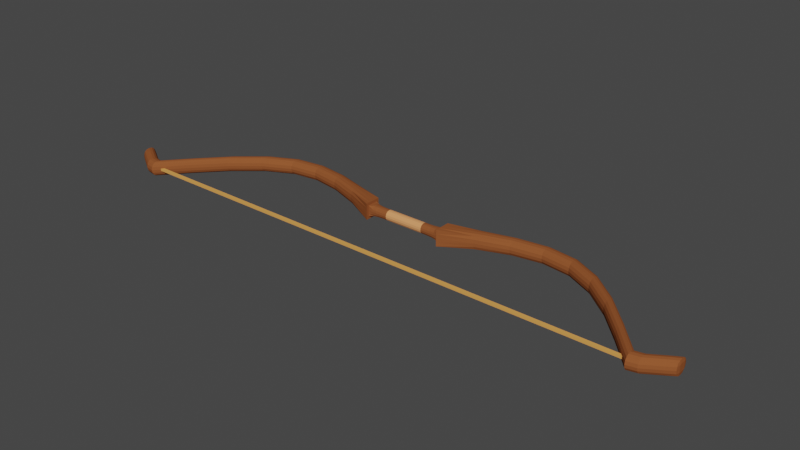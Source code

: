 # Source: BOW_.blend  (saved by Blender 3.4.6; exported with 4.5.12 LTS)
import bpy
from mathutils import Matrix  # noqa: F401  (used for matrix-valued properties, if any)

bpy.ops.wm.read_factory_settings(use_empty=True)
scene = bpy.context.scene
scene.name = 'Scene'

# ---- collections
col_collection = bpy.data.collections.new('Collection'); scene.collection.children.link(col_collection)

# ---- materials (node trees are filled in below, after node groups)
mat_material_002 = bpy.data.materials.new('Material.002')
mat_material_002.use_transparent_shadow = False
mat_material_002.diffuse_color = (0.2786, 0.08571, 0.02857, 1.0)
mat_material_002.specular_intensity = 0.4061
mat_material_003 = bpy.data.materials.new('Material.003')
mat_material_003.use_transparent_shadow = False
mat_material_003.diffuse_color = (0.8, 0.3338, 0.1316, 1.0)
mat_material_001 = bpy.data.materials.new('Material.001')
mat_material_001.use_transparent_shadow = False
mat_material_001.diffuse_color = (0.8, 0.3677, 0.09252, 1.0)

# ---- material node trees

# ---- world
world_world = bpy.data.worlds.new('World'); scene.world = world_world
world_world.use_nodes = True; world_world.node_tree.nodes.clear()
_N = world_world.node_tree.nodes; _L = world_world.node_tree.links
n0 = _N.new('ShaderNodeOutputWorld'); n0.name = 'World Output'; n0.location = (300, 300)
n1 = _N.new('ShaderNodeBackground'); n1.name = 'Background'; n1.location = (10, 300)
n1.inputs[0].default_value = (0.05088, 0.05088, 0.05088, 1.0)
_L.new(n1.outputs[0], n0.inputs[0])
n0.is_active_output = True
world_world.color = (0.05088, 0.05088, 0.05088)
world_world.use_sun_shadow = False
world_world.sun_shadow_jitter_overblur = 0.0

# ---- meshes
me_cube_001 = bpy.data.meshes.new('Cube.001')
me_cube_001.from_pydata([(-3.312, 4.684, -0.6219), (-3.312, 4.684, 0.6219), (-3.312, 5.935, -0.6219), (-3.312, 5.935, 0.6219), (-0.5016, -0.6253, -0.6219), (-0.5016, 0.6253, 0.6219), (-0.5016, -0.6253, 0.6219), (-0.5016, 0.6253, -0.6219), (-0.5016, -0.4186, -0.4163), (-0.5016, 0.4186, 0.4163), (-0.5016, -0.4186, 0.4163), (-0.5016, 0.4186, -0.4163), (0.0, 0.4186, -0.4163), (0.0, 0.4186, 0.4163), (0.0, -0.4186, -0.4163), (0.0, -0.4186, 0.4163), (-3.708, 3.197, -0.6219), (-3.708, 3.197, 0.6219), (-3.708, 4.448, -0.6219), (-3.708, 4.448, 0.6219), (-2.049, -3.321, -0.6219), (-2.049, -3.321, 0.6219), (-2.049, -4.572, 0.6219), (-2.049, -4.572, -0.6219), (-0.2505, 0.4186, -0.4163), (-0.2505, -0.4186, 0.4163), (-0.2505, 0.4186, 0.4163), (-0.2505, -0.4186, -0.4163)], [], [(1, 3, 19, 17), (20, 21, 5, 7), (7, 5, 9, 11), (23, 22, 1, 0), (27, 25, 10, 8), (21, 3, 1, 22), (20, 7, 4, 23), (4, 7, 11, 8), (6, 4, 8, 10), (5, 6, 10, 9), (24, 12, 14, 27), (26, 9, 10, 25), (24, 26, 13, 12), (16, 17, 19, 18), (2, 0, 16, 18), (3, 2, 18, 19), (0, 1, 17, 16), (2, 20, 23, 0), (5, 21, 22, 6), (4, 6, 22, 23), (2, 3, 21, 20), (11, 9, 26, 24), (13, 26, 25, 15), (11, 24, 27, 8), (14, 15, 25, 27)])
me_cube_001.polygons.foreach_set('material_index', [0, 0, 0, 0, 0, 0, 0, 0, 0, 0, 1, 0, 1, 0, 0, 0, 0, 0, 0, 0, 0, 0, 1, 0, 1])
_k = {(0, 2): 0.69412, (0, 1): 0.69412, (1, 3): 0.69412, (2, 3): 0.69412, (4, 6): 1.0, (5, 7): 1.0, (5, 6): 1.0, (4, 7): 1.0, (5, 9): 1.0, (6, 10): 1.0, (7, 11): 1.0, (4, 8): 1.0, (8, 10): 1.0, (9, 11): 1.0, (9, 10): 1.0, (8, 11): 1.0, (16, 18): 0.69412, (16, 17): 0.69412, (17, 19): 0.69412, (18, 19): 0.69412}
me_cube_001.attributes.new('crease_edge', 'FLOAT', 'EDGE').data.foreach_set('value', [_k.get((min(e.vertices), max(e.vertices)), 0.0) for e in me_cube_001.edges])
_uv = me_cube_001.uv_layers.new(name='UVMap')
_uv.uv.foreach_set('vector', [0.875, 0.75, 0.875, 0.5, 0.875, 0.5, 0.875, 0.75, 0.375, 0.3014, 0.625, 0.3014, 0.625, 0.3561, 0.375, 0.3561, 0.375, 0.3561, 0.625, 0.3561, 0.625, 0.3561, 0.375, 0.3561, 0.375, 0.9486, 0.625, 0.9486, 0.625, 1.0, 0.375, 1.0, 0.375, 0.8845, 0.625, 0.8845, 0.625, 0.8939, 0.375, 0.8939, 0.8236, 0.5, 0.875, 0.5, 0.875, 0.75, 0.8236, 0.75, 0.1764, 0.5, 0.2311, 0.5, 0.2311, 0.75, 0.1764, 0.75, 0.2311, 0.75, 0.2311, 0.5, 0.2311, 0.5, 0.2311, 0.75, 0.625, 0.8939, 0.375, 0.8939, 0.375, 0.8939, 0.625, 0.8939, 0.7689, 0.5, 0.7689, 0.75, 0.7689, 0.75, 0.7689, 0.5, 0.2405, 0.5, 0.25, 0.5, 0.25, 0.75, 0.2405, 0.75, 0.7595, 0.5, 0.7689, 0.5, 0.7689, 0.75, 0.7595, 0.75, 0.375, 0.3655, 0.625, 0.3655, 0.625, 0.375, 0.375, 0.375, 0.375, 0.0, 0.625, 0.0, 0.625, 0.25, 0.375, 0.25, 0.125, 0.5, 0.125, 0.75, 0.125, 0.75, 0.125, 0.5, 0.625, 0.25, 0.375, 0.25, 0.375, 0.25, 0.625, 0.25, 0.375, 1.0, 0.625, 1.0, 0.625, 1.0, 0.375, 1.0, 0.125, 0.5, 0.1764, 0.5, 0.1764, 0.75, 0.125, 0.75, 0.7689, 0.5, 0.8236, 0.5, 0.8236, 0.75, 0.7689, 0.75, 0.375, 0.8939, 0.625, 0.8939, 0.625, 0.9486, 0.375, 0.9486, 0.375, 0.25, 0.625, 0.25, 0.625, 0.3014, 0.375, 0.3014, 0.375, 0.3561, 0.625, 0.3561, 0.625, 0.3655, 0.375, 0.3655, 0.75, 0.5, 0.7595, 0.5, 0.7595, 0.75, 0.75, 0.75, 0.2311, 0.5, 0.2405, 0.5, 0.2405, 0.75, 0.2311, 0.75, 0.375, 0.875, 0.625, 0.875, 0.625, 0.8845, 0.375, 0.8845])
me_cube_001.materials.append(mat_material_002)
me_cube_001.materials.append(mat_material_003)
me_cube_001.update()
me_cube_002 = bpy.data.meshes.new('Cube.002')
me_cube_002.from_pydata([(-3.162, -0.7915, -0.01395), (-3.162, -0.7915, 0.01395), (-3.162, -0.7587, -0.01395), (-3.162, -0.7587, 0.01395), (3.162, -0.7915, -0.01395), (3.162, -0.7915, 0.01395), (3.162, -0.7587, -0.01395), (3.162, -0.7587, 0.01395)], [], [(0, 1, 3, 2), (2, 3, 7, 6), (6, 7, 5, 4), (4, 5, 1, 0), (2, 6, 4, 0), (7, 3, 1, 5)])
_uv = me_cube_002.uv_layers.new(name='UVMap')
_uv.uv.foreach_set('vector', [0.375, 0.0, 0.625, 0.0, 0.625, 0.25, 0.375, 0.25, 0.375, 0.25, 0.625, 0.25, 0.625, 0.5, 0.375, 0.5, 0.375, 0.5, 0.625, 0.5, 0.625, 0.75, 0.375, 0.75, 0.375, 0.75, 0.625, 0.75, 0.625, 1.0, 0.375, 1.0, 0.125, 0.5, 0.375, 0.5, 0.375, 0.75, 0.125, 0.75, 0.625, 0.5, 0.875, 0.5, 0.875, 0.75, 0.625, 0.75])
me_cube_002.materials.append(mat_material_001)
me_cube_002.update()

# ---- objects
ob_cube = bpy.data.objects.new('Cube', me_cube_001)
ob_cube_001 = bpy.data.objects.new('Cube.001', me_cube_002)

# ---- transforms, parenting, visibility, modifiers, constraints
ob_cube.location = (0.0, 0.0, 0.0)
ob_cube.scale = (0.9307, -0.1535, -0.1535)
_m = ob_cube.modifiers.new('Mirror', 'MIRROR')
_m.use_clip = True
_m = ob_cube.modifiers.new('Subdivision', 'SUBSURF')
ob_cube_001.location = (0.0, 0.0, 0.0)

# ---- collection membership
col_collection.objects.link(ob_cube)
col_collection.objects.link(ob_cube_001)

# ---- scene / render settings (as saved in the file)
scene.frame_start = 1; scene.frame_end = 250; scene.frame_set(109)
scene.render.engine = 'BLENDER_EEVEE_NEXT'
scene.cycles.sampling_pattern = 'TABULATED_SOBOL'
scene.cycles.use_light_tree = False
scene.view_settings.view_transform = 'Filmic'
bpy.context.view_layer.update()

# ---- added for rendering (the .blend has no active camera and no usable light): camera, sun
cam_auto = bpy.data.cameras.new('AutoCamera')
cam_auto.lens = 50.0
cam_auto.sensor_width = 36.0
cam_auto.clip_end = 1000.0
ob_auto_camera = bpy.data.objects.new('AutoCamera', cam_auto)
scene.collection.objects.link(ob_auto_camera)
ob_auto_camera.location = (6.56099, -7.97779, 5.24879)
ob_auto_camera.rotation_euler = (1.09748, -7.21219e-08, 0.694738)
scene.camera = ob_auto_camera
light_auto_sun = bpy.data.lights.new('AutoSun', 'SUN')
light_auto_sun.energy = 3.0
light_auto_sun.angle = 0.0523599
ob_auto_sun = bpy.data.objects.new('AutoSun', light_auto_sun)
scene.collection.objects.link(ob_auto_sun)
ob_auto_sun.rotation_euler = (0.872665, 0.174533, 0.523599)
bpy.context.view_layer.update()
